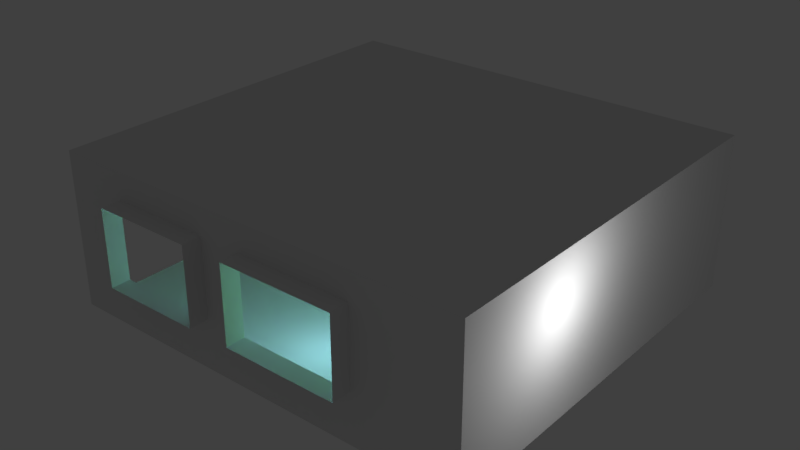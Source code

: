 # Source: threepointslight.blend  (saved by Blender 2.79.0; exported with 4.5.12 LTS)
import bpy
from mathutils import Matrix  # noqa: F401  (used for matrix-valued properties, if any)

bpy.ops.wm.read_factory_settings(use_empty=True)
scene = bpy.context.scene
scene.name = 'Scene'

# ---- collections
col_collection_1 = bpy.data.collections.new('Collection 1'); scene.collection.children.link(col_collection_1)

# ---- world
world_world = bpy.data.worlds.new('World'); scene.world = world_world
world_world.color = (0.05088, 0.05088, 0.05088)
world_world.use_sun_shadow = False
world_world.sun_shadow_jitter_overblur = 0.0
world_world.cycles.sampling_method = 'MANUAL'

# ---- lights
light_spot_001 = bpy.data.lights.new('Spot.001', 'SPOT')
light_spot_001.color = (0.0149, 0.01083, 1.0)
light_spot_001.transmission_factor = 0.0
light_spot_001.energy = 100.0
light_spot_001.shadow_buffer_clip_start = 0.5
light_spot_001.shadow_soft_size = 0.1
light_spot_001.shadow_maximum_resolution = 0.006
light_spot_001.use_absolute_resolution = True
light_spot = bpy.data.lights.new('Spot', 'POINT')
light_spot.color = (0.3685, 0.807, 1.0)
light_spot.transmission_factor = 0.0
light_spot.energy = 100.0
light_spot.shadow_buffer_clip_start = 0.5
light_spot.shadow_soft_size = 0.1
light_spot.shadow_maximum_resolution = 0.006
light_spot.use_absolute_resolution = True
light_point_001 = bpy.data.lights.new('Point.001', 'POINT')
light_point_001.transmission_factor = 0.0
light_point_001.energy = 100.0
light_point_001.shadow_buffer_clip_start = 0.5
light_point_001.shadow_soft_size = 0.1
light_point_001.shadow_maximum_resolution = 0.006
light_point_001.use_absolute_resolution = True
light_point = bpy.data.lights.new('Point', 'POINT')
light_point.transmission_factor = 0.0
light_point.energy = 100.0
light_point.shadow_buffer_clip_start = 0.5
light_point.shadow_soft_size = 0.1
light_point.shadow_maximum_resolution = 0.006
light_point.use_absolute_resolution = True
light_lamp = bpy.data.lights.new('Lamp', 'POINT')
light_lamp.color = (0.1154, 1.0, 0.05907)
light_lamp.transmission_factor = 0.0
light_lamp.cutoff_distance = 30.0
light_lamp.energy = 100.0
light_lamp.shadow_buffer_clip_start = 1.001
light_lamp.shadow_soft_size = 0.1
light_lamp.shadow_maximum_resolution = 0.006
light_lamp.use_absolute_resolution = True

# ---- meshes
me_plane = bpy.data.meshes.new('Plane')
me_plane.from_pydata([(-1.0, -1.0, 0.0), (1.0, -1.0, 0.0), (-1.0, 1.0, 0.0), (1.0, 1.0, 0.0), (-1.0, 1.0, 4.925), (-1.0, -1.0, 4.925), (1.0, -1.0, 4.925), (1.0, 1.0, 4.925), (-0.6931, -1.0, 0.0), (-0.6931, 1.0, 0.0), (-0.6931, -1.0, 4.925), (-0.6931, 1.0, 4.925), (0.7357, -1.0, 0.0), (0.7357, -1.0, 4.925), (0.7357, 1.0, 0.0), (0.7357, 1.0, 4.925), (-0.2168, 1.0, 0.0), (-0.2168, 1.0, 4.925), (-0.2168, -1.0, 0.0), (-0.2168, -1.0, 4.925), (-0.01388, -1.0, 0.0), (-0.01388, -1.0, 4.925), (-0.01388, 1.0, 0.0), (-0.01388, 1.0, 4.925), (0.5191, -1.0, 0.0), (0.5191, -1.0, 4.925), (0.5191, 1.0, 0.0), (0.5191, 1.0, 4.925), (1.0, 1.0, 4.048), (1.0, -1.0, 4.048), (-1.0, -1.0, 4.048), (-1.0, 1.0, 4.048), (-0.6931, -1.0, 4.048), (-0.6931, 1.0, 4.048), (0.7357, 1.0, 4.048), (0.7357, -1.0, 4.048), (-0.2168, -1.0, 4.048), (-0.2168, 1.0, 4.048), (-0.01388, 1.0, 4.048), (-0.01388, -1.0, 4.048), (0.5191, 1.0, 4.048), (0.5191, -1.0, 4.048), (1.0, -1.0, 1.604), (-1.0, 1.0, 1.604), (1.0, 1.0, 1.604), (-1.0, -1.0, 1.604), (-0.6931, -1.0, 1.604), (-0.6931, 1.0, 1.604), (0.7357, 1.0, 1.604), (0.7357, -1.0, 1.604), (-0.2168, -1.0, 1.604), (-0.2168, 1.0, 1.604), (-0.01388, 1.0, 1.604), (-0.01388, -1.0, 1.604), (0.5191, 1.0, 1.604), (0.5191, -1.0, 1.604), (-0.6931, -1.096, 1.604), (-0.6931, -1.096, 4.048), (-0.2168, -1.096, 1.604), (-0.2168, -1.096, 4.048), (-0.01388, -1.096, 1.604), (-0.01388, -1.096, 4.048), (0.5191, -1.096, 1.604), (0.5191, -1.096, 4.048)], [], [(12, 14, 3, 1), (13, 6, 7, 15), (29, 28, 7, 6), (33, 31, 4, 11), (35, 29, 6, 13), (30, 32, 10, 5), (37, 33, 11, 17), (0, 2, 9, 8), (28, 34, 15, 7), (41, 35, 13, 25), (25, 13, 15, 27), (24, 26, 14, 12), (8, 9, 16, 18), (32, 36, 19, 10), (38, 37, 17, 23), (40, 38, 23, 27), (18, 16, 22, 20), (19, 21, 23, 17), (36, 39, 21, 19), (34, 40, 27, 15), (20, 22, 26, 24), (21, 25, 27, 23), (39, 41, 25, 21), (32, 46, 56, 57), (48, 54, 40, 34), (50, 53, 39, 36), (54, 52, 38, 40), (52, 51, 37, 38), (46, 50, 58, 56), (55, 49, 35, 41), (44, 48, 34, 28), (51, 47, 33, 37), (45, 46, 32, 30), (49, 42, 29, 35), (47, 43, 31, 33), (42, 44, 28, 29), (1, 3, 44, 42), (9, 2, 43, 47), (12, 1, 42, 49), (0, 8, 46, 45), (16, 9, 47, 51), (3, 14, 48, 44), (24, 12, 49, 55), (8, 18, 50, 46), (22, 16, 51, 52), (26, 22, 52, 54), (18, 20, 53, 50), (14, 26, 54, 48), (20, 24, 55, 53), (55, 41, 63, 62), (39, 53, 60, 61), (53, 55, 62, 60), (41, 39, 61, 63), (36, 32, 57, 59), (50, 36, 59, 58), (10, 19, 17, 11, 4, 5)])
_uv = me_plane.uv_layers.new(name='UVMap')
_uv.uv.foreach_set('vector', [0.0, 0.0, 0.0, 0.0, 0.0, 0.0, 0.0, 0.0, 0.0, 0.0, 0.0, 0.0, 0.0, 0.0, 0.0, 0.0, 6.211e-05, 0.5, 0.3847, 0.5, 0.3847, 0.9999, 6.221e-05, 0.9999, 0.0, 0.0, 0.0, 0.0, 0.0, 0.0, 0.0, 0.0, 0.0, 0.0, 0.0, 0.0, 0.0, 0.0, 0.0, 0.0, 0.0, 0.0, 0.0, 0.0, 0.0, 0.0, 0.0, 0.0, 0.0, 0.0, 0.0, 0.0, 0.0, 0.0, 0.0, 0.0, 0.0, 0.0, 0.0, 0.0, 0.0, 0.0, 0.0, 0.0, 0.0, 0.0, 0.0, 0.0, 0.0, 0.0, 0.0, 0.0, 0.0, 0.0, 0.0, 0.0, 0.0, 0.0, 0.0, 0.0, 0.0, 0.0, 0.0, 0.0, 0.0, 0.0, 0.0, 0.0, 0.0, 0.0, 0.0, 0.0, 0.0, 0.0, 0.0, 0.0, 0.0, 0.0, 0.0, 0.0, 0.0, 0.0, 0.0, 0.0, 0.0, 0.0, 0.0, 0.0, 0.0, 0.0, 0.0, 0.0, 0.0, 0.0, 0.0, 0.0, 0.0, 0.0, 0.0, 0.0, 0.0, 0.0, 0.0, 0.0, 0.0, 0.0, 0.0, 0.0, 0.0, 0.0, 0.0, 0.0, 0.0, 0.0, 0.0, 0.0, 0.0, 0.0, 0.0, 0.0, 0.0, 0.0, 0.0, 0.0, 0.0, 0.0, 0.0, 0.0, 0.0, 0.0, 0.0, 0.0, 0.0, 0.0, 0.0, 0.0, 0.0, 0.0, 0.0, 0.0, 0.0, 0.0, 0.0, 0.0, 0.0, 0.0, 0.0, 0.0, 0.0, 0.0, 0.0, 0.0, 0.0, 0.0, 0.0, 0.0, 0.0, 0.0, 0.0, 0.0, 0.0, 0.0, 0.0, 0.0, 0.0, 0.0, 0.0, 0.0, 0.0, 0.0, 0.0, 0.0, 0.0, 0.0, 0.0, 0.0, 0.0, 0.0, 0.0, 0.0, 0.0, 0.0, 0.0, 0.0, 0.0, 0.0, 0.0, 0.0, 0.0, 0.0, 0.0, 0.0, 0.0, 0.0, 0.0, 0.0, 0.0, 0.0, 0.0, 0.0, 0.0, 0.0, 0.0, 0.0, 0.0, 0.0, 0.0, 0.0, 0.0, 0.0, 0.0, 0.0, 0.0, 0.0, 0.0, 0.0, 0.0, 0.0, 0.0, 0.0, 0.0, 0.0, 0.0, 0.0, 0.0, 0.0, 0.0, 0.0, 0.0, 0.0, 0.0, 0.0, 0.0, 0.0, 0.0, 0.0, 0.0, 0.0, 0.0, 0.0, 0.0, 0.0, 0.0, 0.0, 0.0, 0.0, 0.0, 0.0, 0.0, 0.0, 0.0, 0.0, 0.0, 0.0, 0.0, 0.0, 0.0, 0.0, 0.0, 0.0, 6.206e-05, 0.25, 0.3847, 0.25, 0.3847, 0.5, 6.211e-05, 0.5, 6.202e-05, 6.206e-05, 0.3847, 6.202e-05, 0.3847, 0.25, 6.206e-05, 0.25, 0.0, 0.0, 0.0, 0.0, 0.0, 0.0, 0.0, 0.0, 0.0, 0.0, 0.0, 0.0, 0.0, 0.0, 0.0, 0.0, 0.0, 0.0, 0.0, 0.0, 0.0, 0.0, 0.0, 0.0, 0.0, 0.0, 0.0, 0.0, 0.0, 0.0, 0.0, 0.0, 0.0, 0.0, 0.0, 0.0, 0.0, 0.0, 0.0, 0.0, 0.0, 0.0, 0.0, 0.0, 0.0, 0.0, 0.0, 0.0, 0.0, 0.0, 0.0, 0.0, 0.0, 0.0, 0.0, 0.0, 0.0, 0.0, 0.0, 0.0, 0.0, 0.0, 0.0, 0.0, 0.0, 0.0, 0.0, 0.0, 0.0, 0.0, 0.0, 0.0, 0.0, 0.0, 0.0, 0.0, 0.0, 0.0, 0.0, 0.0, 0.0, 0.0, 0.0, 0.0, 0.0, 0.0, 0.0, 0.0, 0.0, 0.0, 0.0, 0.0, 0.0, 0.0, 0.0, 0.0, 0.0, 0.0, 0.0, 0.0, 0.0, 0.0, 0.0, 0.0, 0.0, 0.0, 0.0, 0.0, 0.0, 0.0, 0.0, 0.0, 0.0, 0.0, 0.0, 0.0, 0.0, 0.0, 0.0, 0.0, 0.0, 0.0, 0.0, 0.0, 0.0, 0.0, 0.0, 0.0, 0.0, 0.0, 0.0, 0.0, 0.0, 0.0, 0.0, 0.0, 0.0, 0.0, 0.0, 0.0, 0.0, 0.0, 0.0, 0.0, 0.0, 0.0, 0.0, 0.0, 0.0, 0.0, 0.0, 0.0, 0.0, 0.0, 0.0, 0.0])
me_plane.use_remesh_preserve_volume = False
me_plane.use_remesh_preserve_attributes = False
me_plane.use_mirror_vertex_groups = False
me_plane.update()

# ---- objects
ob_spot_001 = bpy.data.objects.new('Spot.001', light_spot_001)
ob_spot = bpy.data.objects.new('Spot', light_spot)
ob_point_001 = bpy.data.objects.new('Point.001', light_point_001)
ob_point = bpy.data.objects.new('Point', light_point)
ob_plane = bpy.data.objects.new('Plane', me_plane)
ob_lamp = bpy.data.objects.new('Lamp', light_lamp)

# ---- transforms, parenting, visibility, modifiers, constraints
ob_spot_001.location = (-1.286, 5.691, 0.8369)
ob_spot_001.lineart.crease_threshold = 0.0
ob_spot.location = (-0.9528, -2.308, 1.805)
ob_spot.lineart.crease_threshold = 0.0
ob_point_001.location = (7.238, -1.282, 3.445)
ob_point_001.scale = (1.255, 1.0, 1.0)
ob_point_001.lineart.crease_threshold = 0.0
ob_point.location = (7.238, -1.282, 3.445)
ob_point.scale = (4.221, 1.552, 3.742)
ob_point.lineart.crease_threshold = 0.0
ob_plane.location = (-1.422, 1.366, -0.07144)
ob_plane.scale = (6.792, 6.362, 1.0)
ob_plane.lineart.crease_threshold = 0.0
ob_lamp.location = (4.078, 0.9267, 1.75)
ob_lamp.rotation_euler = (0.6503, 0.05522, 1.866)
ob_lamp.scale = (2.441, -3.384, -3.096)
ob_lamp.lock_rotations_4d = False
ob_lamp.empty_display_type = 'ARROWS'
ob_lamp.color = (0.0, 0.0, 0.0, 0.0)
ob_lamp.lineart.crease_threshold = 0.0

# ---- collection membership
col_collection_1.objects.link(ob_spot_001)
col_collection_1.objects.link(ob_spot)
col_collection_1.objects.link(ob_point_001)
col_collection_1.objects.link(ob_point)
col_collection_1.objects.link(ob_plane)
col_collection_1.objects.link(ob_lamp)

# ---- scene / render settings (as saved in the file)
scene.frame_start = 1; scene.frame_end = 250; scene.frame_set(1)
scene.render.engine = 'BLENDER_EEVEE_NEXT'
scene.render.resolution_percentage = 50
scene.render.dither_intensity = 0.0
scene.cycles.use_denoising = False
scene.cycles.samples = 128
scene.cycles.sampling_pattern = 'TABULATED_SOBOL'
scene.cycles.use_adaptive_sampling = False
scene.cycles.use_light_tree = False
scene.cycles.blur_glossy = 0.0
scene.cycles.sample_clamp_indirect = 0.0
scene.view_settings.view_transform = 'Standard'
bpy.context.view_layer.update()

# ---- added for rendering (the .blend has no active camera): camera
cam_auto = bpy.data.cameras.new('AutoCamera')
cam_auto.lens = 50.0
cam_auto.sensor_width = 36.0
cam_auto.clip_end = 1000.0
ob_auto_camera = bpy.data.objects.new('AutoCamera', cam_auto)
scene.collection.objects.link(ob_auto_camera)
ob_auto_camera.location = (16.7684, -20.7666, 16.9434)
ob_auto_camera.rotation_euler = (1.09748, -7.21219e-08, 0.694738)
scene.camera = ob_auto_camera
bpy.context.view_layer.update()
